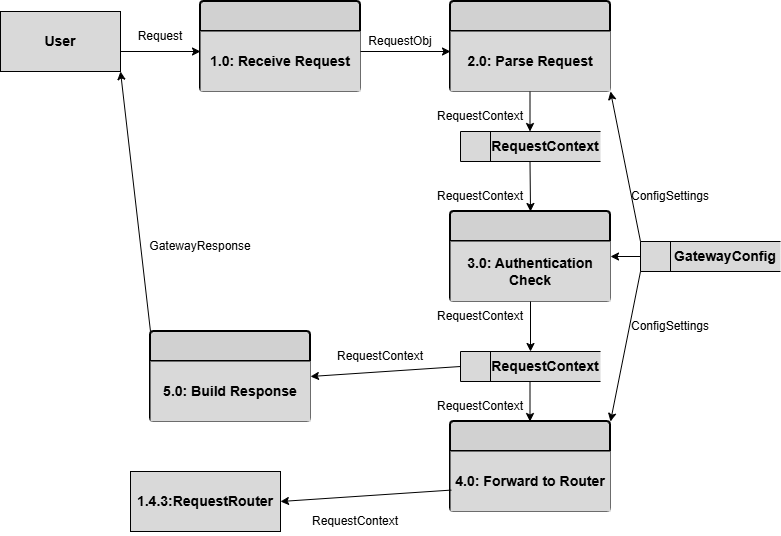

The diagram above was exported from draw.io. Its source (the exported page's mxGraphModel, read from the mxfile embedded in the PNG):
<mxGraphModel dx="1030" dy="562" grid="1" gridSize="10" guides="1" tooltips="1" connect="1" arrows="1" fold="1" page="1" pageScale="1" pageWidth="850" pageHeight="1100" math="0" shadow="0">
  <root>
    <mxCell id="0" />
    <mxCell id="1" parent="0" />
    <mxCell id="_Ypd0yJz_DoiZ3IFnU99-1" parent="1" style="swimlane;childLayout=stackLayout;horizontal=1;startSize=30;horizontalStack=0;rounded=1;fontSize=14;fontStyle=0;strokeWidth=2;resizeParent=0;resizeLast=1;shadow=0;dashed=0;align=center;arcSize=4;whiteSpace=wrap;html=1;fillColor=#D1D1D1;" value="" vertex="1">
      <mxGeometry height="90" width="160" x="240" y="30" as="geometry">
        <mxRectangle height="50" width="50" x="500" y="250" as="alternateBounds" />
      </mxGeometry>
    </mxCell>
    <mxCell id="_Ypd0yJz_DoiZ3IFnU99-4" parent="_Ypd0yJz_DoiZ3IFnU99-1" style="text;html=1;whiteSpace=wrap;strokeColor=none;fillColor=#D9D9D9;align=center;verticalAlign=middle;rounded=0;" value="&lt;font style=&quot;font-size: 14px;&quot; face=&quot;Arial&quot;&gt;&lt;b&gt;1.0: Receive Request&lt;/b&gt;&lt;/font&gt;" vertex="1">
      <mxGeometry height="60" width="160" y="30" as="geometry" />
    </mxCell>
    <mxCell id="_Ypd0yJz_DoiZ3IFnU99-3" parent="1" style="rounded=0;whiteSpace=wrap;html=1;fillColor=#D9D9D9;" value="&lt;font style=&quot;font-size: 14px;&quot;&gt;&lt;b&gt;User&lt;/b&gt;&lt;/font&gt;" vertex="1">
      <mxGeometry height="60" width="120" x="40" y="40" as="geometry" />
    </mxCell>
    <mxCell id="_Ypd0yJz_DoiZ3IFnU99-5" parent="1" style="swimlane;childLayout=stackLayout;horizontal=1;startSize=30;horizontalStack=0;rounded=1;fontSize=14;fontStyle=0;strokeWidth=2;resizeParent=0;resizeLast=1;shadow=0;dashed=0;align=center;arcSize=4;whiteSpace=wrap;html=1;fillColor=#D1D1D1;" value="" vertex="1">
      <mxGeometry height="90" width="160" x="490" y="30" as="geometry">
        <mxRectangle height="50" width="50" x="500" y="250" as="alternateBounds" />
      </mxGeometry>
    </mxCell>
    <mxCell id="_Ypd0yJz_DoiZ3IFnU99-6" parent="_Ypd0yJz_DoiZ3IFnU99-5" style="text;html=1;whiteSpace=wrap;strokeColor=none;fillColor=#D9D9D9;align=center;verticalAlign=middle;rounded=0;" value="&lt;font style=&quot;font-size: 14px;&quot; face=&quot;Arial&quot;&gt;&lt;b&gt;2.0: Parse Request&lt;/b&gt;&lt;/font&gt;" vertex="1">
      <mxGeometry height="60" width="160" y="30" as="geometry" />
    </mxCell>
    <mxCell id="_Ypd0yJz_DoiZ3IFnU99-7" parent="1" style="swimlane;childLayout=stackLayout;horizontal=1;startSize=30;horizontalStack=0;rounded=1;fontSize=14;fontStyle=0;strokeWidth=2;resizeParent=0;resizeLast=1;shadow=0;dashed=0;align=center;arcSize=4;whiteSpace=wrap;html=1;fillColor=#D1D1D1;" value="" vertex="1">
      <mxGeometry height="90" width="160" x="490" y="240" as="geometry">
        <mxRectangle height="50" width="50" x="500" y="250" as="alternateBounds" />
      </mxGeometry>
    </mxCell>
    <mxCell id="_Ypd0yJz_DoiZ3IFnU99-8" parent="_Ypd0yJz_DoiZ3IFnU99-7" style="text;html=1;whiteSpace=wrap;strokeColor=none;fillColor=#D9D9D9;align=center;verticalAlign=middle;rounded=0;" value="&lt;font style=&quot;font-size: 14px;&quot; face=&quot;Arial&quot;&gt;&lt;b&gt;3.0: Authentication Check&lt;/b&gt;&lt;/font&gt;" vertex="1">
      <mxGeometry height="60" width="160" y="30" as="geometry" />
    </mxCell>
    <mxCell id="_Ypd0yJz_DoiZ3IFnU99-9" parent="1" style="swimlane;childLayout=stackLayout;horizontal=1;startSize=30;horizontalStack=0;rounded=1;fontSize=14;fontStyle=0;strokeWidth=2;resizeParent=0;resizeLast=1;shadow=0;dashed=0;align=center;arcSize=4;whiteSpace=wrap;html=1;fillColor=#D1D1D1;" value="" vertex="1">
      <mxGeometry height="90" width="160" x="490" y="450" as="geometry">
        <mxRectangle height="50" width="50" x="500" y="250" as="alternateBounds" />
      </mxGeometry>
    </mxCell>
    <mxCell id="_Ypd0yJz_DoiZ3IFnU99-10" parent="_Ypd0yJz_DoiZ3IFnU99-9" style="text;html=1;whiteSpace=wrap;strokeColor=none;fillColor=#D9D9D9;align=center;verticalAlign=middle;rounded=0;" value="&lt;font style=&quot;font-size: 14px;&quot; face=&quot;Arial&quot;&gt;&lt;b&gt;4.0: Forward to Router&lt;/b&gt;&lt;/font&gt;" vertex="1">
      <mxGeometry height="60" width="160" y="30" as="geometry" />
    </mxCell>
    <mxCell id="_Ypd0yJz_DoiZ3IFnU99-11" parent="1" style="swimlane;childLayout=stackLayout;horizontal=1;startSize=30;horizontalStack=0;rounded=1;fontSize=14;fontStyle=0;strokeWidth=2;resizeParent=0;resizeLast=1;shadow=0;dashed=0;align=center;arcSize=4;whiteSpace=wrap;html=1;fillColor=#D1D1D1;" value="" vertex="1">
      <mxGeometry height="90" width="160" x="190" y="360" as="geometry">
        <mxRectangle height="50" width="50" x="500" y="250" as="alternateBounds" />
      </mxGeometry>
    </mxCell>
    <mxCell id="_Ypd0yJz_DoiZ3IFnU99-12" parent="_Ypd0yJz_DoiZ3IFnU99-11" style="text;html=1;whiteSpace=wrap;strokeColor=none;fillColor=#D9D9D9;align=center;verticalAlign=middle;rounded=0;" value="&lt;font style=&quot;font-size: 14px;&quot; face=&quot;Arial&quot;&gt;&lt;b&gt;5.0: Build Response&lt;/b&gt;&lt;/font&gt;" vertex="1">
      <mxGeometry height="60" width="160" y="30" as="geometry" />
    </mxCell>
    <mxCell id="_Ypd0yJz_DoiZ3IFnU99-14" parent="1" style="html=1;dashed=0;whiteSpace=wrap;shape=mxgraph.dfd.dataStoreID;align=left;spacingLeft=3;points=[[0,0],[0.5,0],[1,0],[0,0.5],[1,0.5],[0,1],[0.5,1],[1,1]];fillColor=#D9D9D9;" value="" vertex="1">
      <mxGeometry height="30" width="140" x="680" y="270" as="geometry" />
    </mxCell>
    <mxCell id="_Ypd0yJz_DoiZ3IFnU99-15" parent="1" style="text;html=1;whiteSpace=wrap;strokeColor=none;fillColor=none;align=center;verticalAlign=middle;rounded=0;" value="&lt;font style=&quot;font-size: 14px;&quot; face=&quot;Arial&quot;&gt;&lt;b&gt;GatewayConfig&lt;/b&gt;&lt;/font&gt;" vertex="1">
      <mxGeometry height="30" width="110" x="710" y="270" as="geometry" />
    </mxCell>
    <mxCell id="_Ypd0yJz_DoiZ3IFnU99-16" parent="1" style="html=1;dashed=0;whiteSpace=wrap;shape=mxgraph.dfd.dataStoreID;align=left;spacingLeft=3;points=[[0,0],[0.5,0],[1,0],[0,0.5],[1,0.5],[0,1],[0.5,1],[1,1]];fillColor=#D9D9D9;" value="" vertex="1">
      <mxGeometry height="30" width="140" x="500" y="160" as="geometry" />
    </mxCell>
    <mxCell id="_Ypd0yJz_DoiZ3IFnU99-17" parent="1" style="text;html=1;whiteSpace=wrap;strokeColor=none;fillColor=none;align=center;verticalAlign=middle;rounded=0;" value="&lt;font style=&quot;font-size: 14px;&quot; face=&quot;Arial&quot;&gt;&lt;b&gt;RequestContext&lt;/b&gt;&lt;/font&gt;" vertex="1">
      <mxGeometry height="30" width="110" x="530" y="160" as="geometry" />
    </mxCell>
    <mxCell id="_Ypd0yJz_DoiZ3IFnU99-18" edge="1" parent="1" style="endArrow=classic;html=1;rounded=0;" value="">
      <mxGeometry height="50" relative="1" width="50" as="geometry">
        <mxPoint x="160" y="80" as="sourcePoint" />
        <mxPoint x="240" y="80" as="targetPoint" />
      </mxGeometry>
    </mxCell>
    <mxCell id="_Ypd0yJz_DoiZ3IFnU99-19" edge="1" parent="1" style="endArrow=classic;html=1;rounded=0;" value="">
      <mxGeometry height="50" relative="1" width="50" as="geometry">
        <mxPoint x="400" y="80" as="sourcePoint" />
        <mxPoint x="490" y="80" as="targetPoint" />
      </mxGeometry>
    </mxCell>
    <mxCell id="_Ypd0yJz_DoiZ3IFnU99-20" edge="1" parent="1" style="endArrow=classic;html=1;rounded=0;" value="">
      <mxGeometry height="50" relative="1" width="50" as="geometry">
        <mxPoint x="569.5" y="120" as="sourcePoint" />
        <mxPoint x="569.5" y="160" as="targetPoint" />
      </mxGeometry>
    </mxCell>
    <mxCell id="_Ypd0yJz_DoiZ3IFnU99-21" edge="1" parent="1" style="endArrow=classic;html=1;rounded=0;entryX=0.5;entryY=0;entryDx=0;entryDy=0;entryPerimeter=0;" target="_Ypd0yJz_DoiZ3IFnU99-7" value="">
      <mxGeometry height="50" relative="1" width="50" as="geometry">
        <mxPoint x="569.5" y="190" as="sourcePoint" />
        <mxPoint x="569.5" y="230" as="targetPoint" />
      </mxGeometry>
    </mxCell>
    <mxCell id="_Ypd0yJz_DoiZ3IFnU99-22" edge="1" parent="1" source="1hbThtMbvLUYM06YMO_t-2" style="endArrow=classic;html=1;rounded=0;entryX=1;entryY=0.5;entryDx=0;entryDy=0;exitX=0;exitY=0.5;exitDx=0;exitDy=0;" target="_Ypd0yJz_DoiZ3IFnU99-11" value="">
      <mxGeometry height="50" relative="1" width="50" as="geometry">
        <mxPoint x="490" y="400" as="sourcePoint" />
        <mxPoint x="350" y="360" as="targetPoint" />
      </mxGeometry>
    </mxCell>
    <mxCell id="_Ypd0yJz_DoiZ3IFnU99-23" edge="1" parent="1" style="endArrow=classic;html=1;rounded=0;entryX=1;entryY=1;entryDx=0;entryDy=0;" target="_Ypd0yJz_DoiZ3IFnU99-3" value="">
      <mxGeometry height="50" relative="1" width="50" as="geometry">
        <mxPoint x="190" y="360" as="sourcePoint" />
        <mxPoint x="250" y="230" as="targetPoint" />
      </mxGeometry>
    </mxCell>
    <mxCell id="_Ypd0yJz_DoiZ3IFnU99-24" parent="1" style="text;html=1;whiteSpace=wrap;strokeColor=none;fillColor=none;align=center;verticalAlign=middle;rounded=0;" value="Request" vertex="1">
      <mxGeometry height="30" width="60" x="170" y="50" as="geometry" />
    </mxCell>
    <mxCell id="1hbThtMbvLUYM06YMO_t-2" parent="1" style="html=1;dashed=0;whiteSpace=wrap;shape=mxgraph.dfd.dataStoreID;align=left;spacingLeft=3;points=[[0,0],[0.5,0],[1,0],[0,0.5],[1,0.5],[0,1],[0.5,1],[1,1]];fillColor=#D9D9D9;" value="" vertex="1">
      <mxGeometry height="30" width="140" x="500" y="380" as="geometry" />
    </mxCell>
    <mxCell id="1hbThtMbvLUYM06YMO_t-3" parent="1" style="text;html=1;whiteSpace=wrap;strokeColor=none;fillColor=none;align=center;verticalAlign=middle;rounded=0;" value="&lt;font style=&quot;font-size: 14px;&quot; face=&quot;Arial&quot;&gt;&lt;b&gt;RequestContext&lt;/b&gt;&lt;/font&gt;" vertex="1">
      <mxGeometry height="30" width="110" x="530" y="380" as="geometry" />
    </mxCell>
    <mxCell id="1hbThtMbvLUYM06YMO_t-4" edge="1" parent="1" style="endArrow=classic;html=1;rounded=0;" value="">
      <mxGeometry height="50" relative="1" width="50" as="geometry">
        <mxPoint x="570" y="330" as="sourcePoint" />
        <mxPoint x="570" y="380" as="targetPoint" />
      </mxGeometry>
    </mxCell>
    <mxCell id="1hbThtMbvLUYM06YMO_t-5" edge="1" parent="1" style="endArrow=classic;html=1;rounded=0;" value="">
      <mxGeometry height="50" relative="1" width="50" as="geometry">
        <mxPoint x="569.5" y="410" as="sourcePoint" />
        <mxPoint x="569.5" y="450" as="targetPoint" />
      </mxGeometry>
    </mxCell>
    <mxCell id="1hbThtMbvLUYM06YMO_t-7" edge="1" parent="1" source="_Ypd0yJz_DoiZ3IFnU99-14" style="endArrow=classic;html=1;rounded=0;exitX=0;exitY=0;exitDx=0;exitDy=0;entryX=1;entryY=1;entryDx=0;entryDy=0;" target="_Ypd0yJz_DoiZ3IFnU99-6" value="">
      <mxGeometry height="50" relative="1" width="50" as="geometry">
        <mxPoint x="640" y="290" as="sourcePoint" />
        <mxPoint x="660" y="150" as="targetPoint" />
      </mxGeometry>
    </mxCell>
    <mxCell id="1hbThtMbvLUYM06YMO_t-8" edge="1" parent="1" source="_Ypd0yJz_DoiZ3IFnU99-14" style="endArrow=classic;html=1;rounded=0;exitX=0;exitY=1;exitDx=0;exitDy=0;entryX=1;entryY=0;entryDx=0;entryDy=0;" target="_Ypd0yJz_DoiZ3IFnU99-9" value="">
      <mxGeometry height="50" relative="1" width="50" as="geometry">
        <mxPoint x="720" y="540" as="sourcePoint" />
        <mxPoint x="690" y="430" as="targetPoint" />
      </mxGeometry>
    </mxCell>
    <mxCell id="1hbThtMbvLUYM06YMO_t-9" edge="1" parent="1" source="_Ypd0yJz_DoiZ3IFnU99-14" style="endArrow=classic;html=1;rounded=0;exitX=0;exitY=0.5;exitDx=0;exitDy=0;" value="">
      <mxGeometry height="50" relative="1" width="50" as="geometry">
        <mxPoint x="790" y="570" as="sourcePoint" />
        <mxPoint x="650" y="285" as="targetPoint" />
      </mxGeometry>
    </mxCell>
    <mxCell id="1hbThtMbvLUYM06YMO_t-10" parent="1" style="text;html=1;whiteSpace=wrap;strokeColor=none;fillColor=none;align=center;verticalAlign=middle;rounded=0;" value="GatewayResponse" vertex="1">
      <mxGeometry height="30" width="60" x="210" y="260" as="geometry" />
    </mxCell>
    <mxCell id="1hbThtMbvLUYM06YMO_t-12" parent="1" style="text;html=1;whiteSpace=wrap;strokeColor=none;fillColor=none;align=center;verticalAlign=middle;rounded=0;" value="RequestObj" vertex="1">
      <mxGeometry height="30" width="60" x="410" y="55" as="geometry" />
    </mxCell>
    <mxCell id="1hbThtMbvLUYM06YMO_t-15" parent="1" style="text;html=1;whiteSpace=wrap;strokeColor=none;fillColor=none;align=center;verticalAlign=middle;rounded=0;" value="RequestContext" vertex="1">
      <mxGeometry height="30" width="60" x="490" y="130" as="geometry" />
    </mxCell>
    <mxCell id="1hbThtMbvLUYM06YMO_t-16" parent="1" style="text;html=1;whiteSpace=wrap;strokeColor=none;fillColor=none;align=center;verticalAlign=middle;rounded=0;" value="RequestContext" vertex="1">
      <mxGeometry height="30" width="60" x="490" y="210" as="geometry" />
    </mxCell>
    <mxCell id="1hbThtMbvLUYM06YMO_t-17" parent="1" style="text;html=1;whiteSpace=wrap;strokeColor=none;fillColor=none;align=center;verticalAlign=middle;rounded=0;" value="RequestContext" vertex="1">
      <mxGeometry height="30" width="60" x="490" y="330" as="geometry" />
    </mxCell>
    <mxCell id="1hbThtMbvLUYM06YMO_t-18" parent="1" style="text;html=1;whiteSpace=wrap;strokeColor=none;fillColor=none;align=center;verticalAlign=middle;rounded=0;" value="RequestContext" vertex="1">
      <mxGeometry height="30" width="60" x="490" y="420" as="geometry" />
    </mxCell>
    <mxCell id="1hbThtMbvLUYM06YMO_t-20" parent="1" style="text;html=1;whiteSpace=wrap;strokeColor=none;fillColor=none;align=center;verticalAlign=middle;rounded=0;" value="RequestContext" vertex="1">
      <mxGeometry height="30" width="60" x="365" y="535" as="geometry" />
    </mxCell>
    <mxCell id="1hbThtMbvLUYM06YMO_t-21" parent="1" style="text;html=1;whiteSpace=wrap;strokeColor=none;fillColor=none;align=center;verticalAlign=middle;rounded=0;" value="ConfigSettings" vertex="1">
      <mxGeometry height="30" width="60" x="680" y="210" as="geometry" />
    </mxCell>
    <mxCell id="1hbThtMbvLUYM06YMO_t-22" parent="1" style="text;html=1;whiteSpace=wrap;strokeColor=none;fillColor=none;align=center;verticalAlign=middle;rounded=0;" value="ConfigSettings" vertex="1">
      <mxGeometry height="30" width="60" x="680" y="340" as="geometry" />
    </mxCell>
    <mxCell id="1hbThtMbvLUYM06YMO_t-23" parent="1" style="rounded=0;whiteSpace=wrap;html=1;fillColor=#D9D9D9;" value="&lt;font style=&quot;font-size: 14px;&quot;&gt;&lt;b&gt;1.4.3:RequestRouter&lt;/b&gt;&lt;/font&gt;" vertex="1">
      <mxGeometry height="60" width="150" x="170" y="500" as="geometry" />
    </mxCell>
    <mxCell id="1hbThtMbvLUYM06YMO_t-24" edge="1" parent="1" source="_Ypd0yJz_DoiZ3IFnU99-10" style="endArrow=classic;html=1;rounded=0;entryX=1;entryY=0.5;entryDx=0;entryDy=0;exitX=0.005;exitY=0.643;exitDx=0;exitDy=0;exitPerimeter=0;" target="1hbThtMbvLUYM06YMO_t-23" value="">
      <mxGeometry height="50" relative="1" width="50" as="geometry">
        <mxPoint x="480" y="520" as="sourcePoint" />
        <mxPoint x="400" y="510" as="targetPoint" />
      </mxGeometry>
    </mxCell>
    <mxCell id="1hbThtMbvLUYM06YMO_t-26" parent="1" style="text;html=1;whiteSpace=wrap;strokeColor=none;fillColor=none;align=center;verticalAlign=middle;rounded=0;" value="RequestContext" vertex="1">
      <mxGeometry height="30" width="60" x="390" y="370" as="geometry" />
    </mxCell>
  </root>
</mxGraphModel>